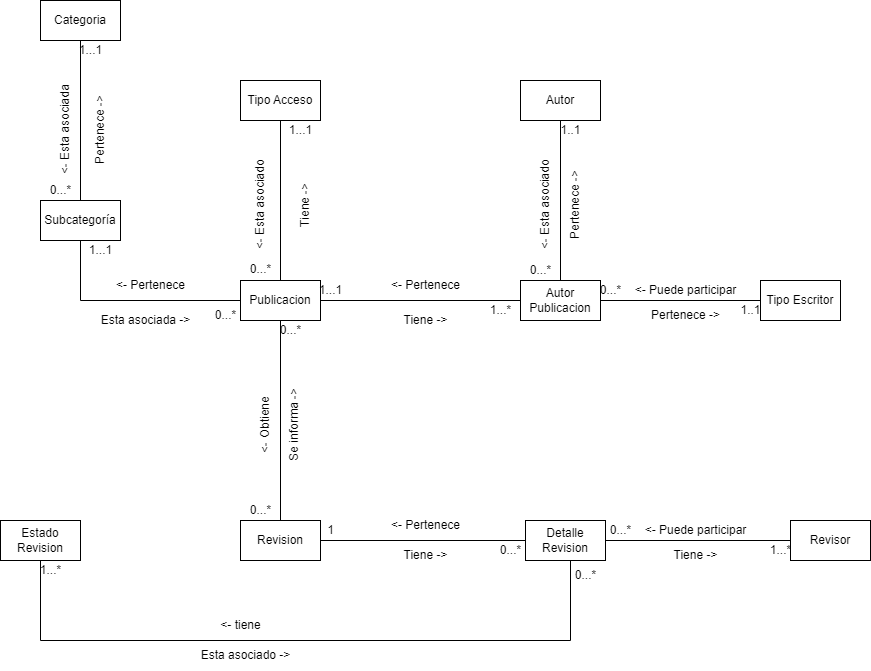

The diagram above was exported from draw.io. Its source (the exported page's mxGraphModel, read from the mxfile embedded in the PNG):
<mxGraphModel dx="840" dy="485" grid="1" gridSize="10" guides="1" tooltips="1" connect="1" arrows="1" fold="1" page="1" pageScale="1" pageWidth="827" pageHeight="1169" math="0" shadow="0">
  <root>
    <mxCell id="0" />
    <mxCell id="1" parent="0" />
    <mxCell id="TuXoHG9P_aCn5aTvi8Pr-5" style="edgeStyle=orthogonalEdgeStyle;rounded=0;orthogonalLoop=1;jettySize=auto;html=1;entryX=0.5;entryY=0;entryDx=0;entryDy=0;endArrow=none;endFill=0;" parent="1" source="TuXoHG9P_aCn5aTvi8Pr-1" target="TuXoHG9P_aCn5aTvi8Pr-4" edge="1">
      <mxGeometry relative="1" as="geometry" />
    </mxCell>
    <mxCell id="TuXoHG9P_aCn5aTvi8Pr-1" value="Tipo Acceso" style="rounded=0;whiteSpace=wrap;html=1;" parent="1" vertex="1">
      <mxGeometry x="360" y="360" width="80" height="40" as="geometry" />
    </mxCell>
    <mxCell id="TuXoHG9P_aCn5aTvi8Pr-15" style="edgeStyle=orthogonalEdgeStyle;rounded=0;orthogonalLoop=1;jettySize=auto;html=1;endArrow=none;endFill=0;" parent="1" source="TuXoHG9P_aCn5aTvi8Pr-2" target="TuXoHG9P_aCn5aTvi8Pr-3" edge="1">
      <mxGeometry relative="1" as="geometry" />
    </mxCell>
    <mxCell id="TuXoHG9P_aCn5aTvi8Pr-2" value="Categoria" style="rounded=0;whiteSpace=wrap;html=1;" parent="1" vertex="1">
      <mxGeometry x="160" y="280" width="80" height="40" as="geometry" />
    </mxCell>
    <mxCell id="TuXoHG9P_aCn5aTvi8Pr-10" style="edgeStyle=orthogonalEdgeStyle;rounded=0;orthogonalLoop=1;jettySize=auto;html=1;endArrow=none;endFill=0;" parent="1" source="TuXoHG9P_aCn5aTvi8Pr-3" target="TuXoHG9P_aCn5aTvi8Pr-4" edge="1">
      <mxGeometry relative="1" as="geometry">
        <Array as="points">
          <mxPoint x="200" y="580" />
        </Array>
      </mxGeometry>
    </mxCell>
    <mxCell id="TuXoHG9P_aCn5aTvi8Pr-3" value="Subcategoría" style="rounded=0;whiteSpace=wrap;html=1;" parent="1" vertex="1">
      <mxGeometry x="160" y="480" width="80" height="40" as="geometry" />
    </mxCell>
    <mxCell id="TuXoHG9P_aCn5aTvi8Pr-22" style="edgeStyle=orthogonalEdgeStyle;rounded=0;orthogonalLoop=1;jettySize=auto;html=1;endArrow=none;endFill=0;" parent="1" source="TuXoHG9P_aCn5aTvi8Pr-4" target="TuXoHG9P_aCn5aTvi8Pr-21" edge="1">
      <mxGeometry relative="1" as="geometry" />
    </mxCell>
    <mxCell id="7WLOLemxinbCiWHsrfj1-1" style="edgeStyle=orthogonalEdgeStyle;rounded=0;orthogonalLoop=1;jettySize=auto;html=1;endArrow=none;endFill=0;" edge="1" parent="1" source="TuXoHG9P_aCn5aTvi8Pr-4" target="TuXoHG9P_aCn5aTvi8Pr-41">
      <mxGeometry relative="1" as="geometry" />
    </mxCell>
    <mxCell id="TuXoHG9P_aCn5aTvi8Pr-4" value="Publicacion" style="rounded=0;whiteSpace=wrap;html=1;" parent="1" vertex="1">
      <mxGeometry x="360" y="560" width="80" height="40" as="geometry" />
    </mxCell>
    <mxCell id="TuXoHG9P_aCn5aTvi8Pr-6" value="&amp;lt;- Esta asociado" style="text;html=1;align=center;verticalAlign=middle;resizable=0;points=[];autosize=1;strokeColor=none;fillColor=none;rotation=-90;" parent="1" vertex="1">
      <mxGeometry x="325" y="470" width="110" height="30" as="geometry" />
    </mxCell>
    <mxCell id="TuXoHG9P_aCn5aTvi8Pr-7" value="0...*" style="text;html=1;align=center;verticalAlign=middle;resizable=0;points=[];autosize=1;strokeColor=none;fillColor=none;" parent="1" vertex="1">
      <mxGeometry x="360" y="534" width="40" height="30" as="geometry" />
    </mxCell>
    <mxCell id="TuXoHG9P_aCn5aTvi8Pr-8" value="Tiene -&amp;gt;" style="text;html=1;align=center;verticalAlign=middle;resizable=0;points=[];autosize=1;strokeColor=none;fillColor=none;rotation=-90;" parent="1" vertex="1">
      <mxGeometry x="390" y="470" width="70" height="30" as="geometry" />
    </mxCell>
    <mxCell id="TuXoHG9P_aCn5aTvi8Pr-9" value="1...1" style="text;html=1;align=center;verticalAlign=middle;resizable=0;points=[];autosize=1;strokeColor=none;fillColor=none;" parent="1" vertex="1">
      <mxGeometry x="395" y="395" width="50" height="30" as="geometry" />
    </mxCell>
    <mxCell id="TuXoHG9P_aCn5aTvi8Pr-11" value="Esta asociada -&amp;gt;" style="text;html=1;align=center;verticalAlign=middle;resizable=0;points=[];autosize=1;strokeColor=none;fillColor=none;rotation=0;" parent="1" vertex="1">
      <mxGeometry x="210" y="585" width="110" height="30" as="geometry" />
    </mxCell>
    <mxCell id="TuXoHG9P_aCn5aTvi8Pr-12" value="&amp;lt;- Pertenece" style="text;html=1;align=center;verticalAlign=middle;resizable=0;points=[];autosize=1;strokeColor=none;fillColor=none;rotation=0;" parent="1" vertex="1">
      <mxGeometry x="225" y="550" width="90" height="30" as="geometry" />
    </mxCell>
    <mxCell id="TuXoHG9P_aCn5aTvi8Pr-13" value="1...1" style="text;html=1;align=center;verticalAlign=middle;resizable=0;points=[];autosize=1;strokeColor=none;fillColor=none;" parent="1" vertex="1">
      <mxGeometry x="195" y="515" width="50" height="30" as="geometry" />
    </mxCell>
    <mxCell id="TuXoHG9P_aCn5aTvi8Pr-14" value="0...*" style="text;html=1;align=center;verticalAlign=middle;resizable=0;points=[];autosize=1;strokeColor=none;fillColor=none;" parent="1" vertex="1">
      <mxGeometry x="325" y="580" width="40" height="30" as="geometry" />
    </mxCell>
    <mxCell id="TuXoHG9P_aCn5aTvi8Pr-16" value="&amp;lt;- Esta asociada" style="text;html=1;align=center;verticalAlign=middle;resizable=0;points=[];autosize=1;strokeColor=none;fillColor=none;rotation=-90;" parent="1" vertex="1">
      <mxGeometry x="130" y="395" width="110" height="30" as="geometry" />
    </mxCell>
    <mxCell id="TuXoHG9P_aCn5aTvi8Pr-17" value="Pertenece -&amp;gt;" style="text;html=1;align=center;verticalAlign=middle;resizable=0;points=[];autosize=1;strokeColor=none;fillColor=none;rotation=-90;" parent="1" vertex="1">
      <mxGeometry x="175" y="395" width="90" height="30" as="geometry" />
    </mxCell>
    <mxCell id="TuXoHG9P_aCn5aTvi8Pr-18" value="1...1" style="text;html=1;align=center;verticalAlign=middle;resizable=0;points=[];autosize=1;strokeColor=none;fillColor=none;" parent="1" vertex="1">
      <mxGeometry x="185" y="315" width="50" height="30" as="geometry" />
    </mxCell>
    <mxCell id="TuXoHG9P_aCn5aTvi8Pr-19" value="0...*" style="text;html=1;align=center;verticalAlign=middle;resizable=0;points=[];autosize=1;strokeColor=none;fillColor=none;" parent="1" vertex="1">
      <mxGeometry x="160" y="455" width="40" height="30" as="geometry" />
    </mxCell>
    <mxCell id="TuXoHG9P_aCn5aTvi8Pr-23" style="edgeStyle=orthogonalEdgeStyle;rounded=0;orthogonalLoop=1;jettySize=auto;html=1;endArrow=none;endFill=0;" parent="1" source="TuXoHG9P_aCn5aTvi8Pr-20" target="TuXoHG9P_aCn5aTvi8Pr-21" edge="1">
      <mxGeometry relative="1" as="geometry">
        <Array as="points" />
      </mxGeometry>
    </mxCell>
    <mxCell id="TuXoHG9P_aCn5aTvi8Pr-20" value="Autor" style="rounded=0;whiteSpace=wrap;html=1;" parent="1" vertex="1">
      <mxGeometry x="640" y="360" width="80" height="40" as="geometry" />
    </mxCell>
    <mxCell id="TuXoHG9P_aCn5aTvi8Pr-36" style="edgeStyle=orthogonalEdgeStyle;rounded=0;orthogonalLoop=1;jettySize=auto;html=1;entryX=0;entryY=0.5;entryDx=0;entryDy=0;endArrow=none;endFill=0;" parent="1" source="TuXoHG9P_aCn5aTvi8Pr-21" target="TuXoHG9P_aCn5aTvi8Pr-35" edge="1">
      <mxGeometry relative="1" as="geometry" />
    </mxCell>
    <mxCell id="TuXoHG9P_aCn5aTvi8Pr-21" value="Autor Publicacion" style="rounded=0;whiteSpace=wrap;html=1;" parent="1" vertex="1">
      <mxGeometry x="640" y="560" width="80" height="40" as="geometry" />
    </mxCell>
    <mxCell id="TuXoHG9P_aCn5aTvi8Pr-24" value="&amp;lt;- Pertenece" style="text;html=1;align=center;verticalAlign=middle;resizable=0;points=[];autosize=1;strokeColor=none;fillColor=none;rotation=0;" parent="1" vertex="1">
      <mxGeometry x="500" y="550" width="90" height="30" as="geometry" />
    </mxCell>
    <mxCell id="TuXoHG9P_aCn5aTvi8Pr-25" value="1...1" style="text;html=1;align=center;verticalAlign=middle;resizable=0;points=[];autosize=1;strokeColor=none;fillColor=none;" parent="1" vertex="1">
      <mxGeometry x="425" y="555" width="50" height="30" as="geometry" />
    </mxCell>
    <mxCell id="TuXoHG9P_aCn5aTvi8Pr-26" value="Tiene -&amp;gt;" style="text;html=1;align=center;verticalAlign=middle;resizable=0;points=[];autosize=1;strokeColor=none;fillColor=none;rotation=0;" parent="1" vertex="1">
      <mxGeometry x="510" y="585" width="70" height="30" as="geometry" />
    </mxCell>
    <mxCell id="TuXoHG9P_aCn5aTvi8Pr-27" value="1...*" style="text;html=1;align=center;verticalAlign=middle;resizable=0;points=[];autosize=1;strokeColor=none;fillColor=none;" parent="1" vertex="1">
      <mxGeometry x="600" y="575" width="40" height="30" as="geometry" />
    </mxCell>
    <mxCell id="TuXoHG9P_aCn5aTvi8Pr-29" value="&amp;lt;- Esta asociado" style="text;html=1;align=center;verticalAlign=middle;resizable=0;points=[];autosize=1;strokeColor=none;fillColor=none;rotation=-90;" parent="1" vertex="1">
      <mxGeometry x="610" y="470" width="110" height="30" as="geometry" />
    </mxCell>
    <mxCell id="TuXoHG9P_aCn5aTvi8Pr-32" value="Pertenece -&amp;gt;" style="text;html=1;align=center;verticalAlign=middle;resizable=0;points=[];autosize=1;strokeColor=none;fillColor=none;rotation=-90;" parent="1" vertex="1">
      <mxGeometry x="650" y="470" width="90" height="30" as="geometry" />
    </mxCell>
    <mxCell id="TuXoHG9P_aCn5aTvi8Pr-33" value="1..1" style="text;html=1;align=center;verticalAlign=middle;resizable=0;points=[];autosize=1;strokeColor=none;fillColor=none;" parent="1" vertex="1">
      <mxGeometry x="670" y="395" width="40" height="30" as="geometry" />
    </mxCell>
    <mxCell id="TuXoHG9P_aCn5aTvi8Pr-34" value="0...*" style="text;html=1;align=center;verticalAlign=middle;resizable=0;points=[];autosize=1;strokeColor=none;fillColor=none;" parent="1" vertex="1">
      <mxGeometry x="640" y="535" width="40" height="30" as="geometry" />
    </mxCell>
    <mxCell id="TuXoHG9P_aCn5aTvi8Pr-35" value="Tipo Escritor" style="rounded=0;whiteSpace=wrap;html=1;" parent="1" vertex="1">
      <mxGeometry x="880" y="560" width="80" height="40" as="geometry" />
    </mxCell>
    <mxCell id="TuXoHG9P_aCn5aTvi8Pr-37" value="&amp;lt;- Puede participar" style="text;html=1;align=center;verticalAlign=middle;resizable=0;points=[];autosize=1;strokeColor=none;fillColor=none;rotation=0;" parent="1" vertex="1">
      <mxGeometry x="740" y="555" width="130" height="30" as="geometry" />
    </mxCell>
    <mxCell id="TuXoHG9P_aCn5aTvi8Pr-38" value="0...*" style="text;html=1;align=center;verticalAlign=middle;resizable=0;points=[];autosize=1;strokeColor=none;fillColor=none;" parent="1" vertex="1">
      <mxGeometry x="710" y="555" width="40" height="30" as="geometry" />
    </mxCell>
    <mxCell id="TuXoHG9P_aCn5aTvi8Pr-39" value="Pertenece -&amp;gt;" style="text;html=1;align=center;verticalAlign=middle;resizable=0;points=[];autosize=1;strokeColor=none;fillColor=none;rotation=0;" parent="1" vertex="1">
      <mxGeometry x="760" y="580" width="90" height="30" as="geometry" />
    </mxCell>
    <mxCell id="TuXoHG9P_aCn5aTvi8Pr-40" value="1..1" style="text;html=1;align=center;verticalAlign=middle;resizable=0;points=[];autosize=1;strokeColor=none;fillColor=none;" parent="1" vertex="1">
      <mxGeometry x="850" y="575" width="40" height="30" as="geometry" />
    </mxCell>
    <mxCell id="TuXoHG9P_aCn5aTvi8Pr-48" style="edgeStyle=orthogonalEdgeStyle;rounded=0;orthogonalLoop=1;jettySize=auto;html=1;endArrow=none;endFill=0;" parent="1" source="TuXoHG9P_aCn5aTvi8Pr-41" target="TuXoHG9P_aCn5aTvi8Pr-43" edge="1">
      <mxGeometry relative="1" as="geometry" />
    </mxCell>
    <mxCell id="TuXoHG9P_aCn5aTvi8Pr-41" value="Revision" style="rounded=0;whiteSpace=wrap;html=1;" parent="1" vertex="1">
      <mxGeometry x="360" y="800" width="80" height="40" as="geometry" />
    </mxCell>
    <mxCell id="TuXoHG9P_aCn5aTvi8Pr-45" style="edgeStyle=orthogonalEdgeStyle;rounded=0;orthogonalLoop=1;jettySize=auto;html=1;endArrow=none;endFill=0;" parent="1" source="TuXoHG9P_aCn5aTvi8Pr-42" target="TuXoHG9P_aCn5aTvi8Pr-43" edge="1">
      <mxGeometry relative="1" as="geometry">
        <Array as="points">
          <mxPoint x="160" y="920" />
          <mxPoint x="690" y="920" />
        </Array>
      </mxGeometry>
    </mxCell>
    <mxCell id="TuXoHG9P_aCn5aTvi8Pr-42" value="Estado Revision" style="rounded=0;whiteSpace=wrap;html=1;" parent="1" vertex="1">
      <mxGeometry x="120" y="800" width="80" height="40" as="geometry" />
    </mxCell>
    <mxCell id="TuXoHG9P_aCn5aTvi8Pr-43" value="Detalle Revision" style="rounded=0;whiteSpace=wrap;html=1;" parent="1" vertex="1">
      <mxGeometry x="645" y="800" width="80" height="40" as="geometry" />
    </mxCell>
    <mxCell id="7WLOLemxinbCiWHsrfj1-2" style="edgeStyle=orthogonalEdgeStyle;rounded=0;orthogonalLoop=1;jettySize=auto;html=1;endArrow=none;endFill=0;" edge="1" parent="1" source="TuXoHG9P_aCn5aTvi8Pr-44" target="TuXoHG9P_aCn5aTvi8Pr-43">
      <mxGeometry relative="1" as="geometry" />
    </mxCell>
    <mxCell id="TuXoHG9P_aCn5aTvi8Pr-44" value="Revisor" style="rounded=0;whiteSpace=wrap;html=1;" parent="1" vertex="1">
      <mxGeometry x="910" y="800" width="80" height="40" as="geometry" />
    </mxCell>
    <mxCell id="TuXoHG9P_aCn5aTvi8Pr-46" value="&amp;lt;- tiene" style="text;html=1;align=center;verticalAlign=middle;resizable=0;points=[];autosize=1;strokeColor=none;fillColor=none;rotation=0;" parent="1" vertex="1">
      <mxGeometry x="330" y="890" width="60" height="30" as="geometry" />
    </mxCell>
    <mxCell id="TuXoHG9P_aCn5aTvi8Pr-47" value="Esta asociado -&amp;gt;" style="text;html=1;align=center;verticalAlign=middle;resizable=0;points=[];autosize=1;strokeColor=none;fillColor=none;rotation=0;" parent="1" vertex="1">
      <mxGeometry x="310" y="920" width="110" height="30" as="geometry" />
    </mxCell>
    <mxCell id="TuXoHG9P_aCn5aTvi8Pr-49" value="0...*" style="text;html=1;align=center;verticalAlign=middle;resizable=0;points=[];autosize=1;strokeColor=none;fillColor=none;" parent="1" vertex="1">
      <mxGeometry x="685" y="840" width="40" height="30" as="geometry" />
    </mxCell>
    <mxCell id="7WLOLemxinbCiWHsrfj1-3" value="&amp;lt;- Obtiene" style="text;html=1;align=center;verticalAlign=middle;resizable=0;points=[];autosize=1;strokeColor=none;fillColor=none;rotation=-90;" vertex="1" parent="1">
      <mxGeometry x="345" y="690" width="80" height="30" as="geometry" />
    </mxCell>
    <mxCell id="7WLOLemxinbCiWHsrfj1-5" value="0...*" style="text;html=1;align=center;verticalAlign=middle;resizable=0;points=[];autosize=1;strokeColor=none;fillColor=none;" vertex="1" parent="1">
      <mxGeometry x="360" y="775" width="40" height="30" as="geometry" />
    </mxCell>
    <mxCell id="7WLOLemxinbCiWHsrfj1-6" value="Se informa -&amp;gt;" style="text;html=1;align=center;verticalAlign=middle;resizable=0;points=[];autosize=1;strokeColor=none;fillColor=none;rotation=-90;" vertex="1" parent="1">
      <mxGeometry x="364" y="690" width="100" height="30" as="geometry" />
    </mxCell>
    <mxCell id="7WLOLemxinbCiWHsrfj1-7" value="0...*" style="text;html=1;align=center;verticalAlign=middle;resizable=0;points=[];autosize=1;strokeColor=none;fillColor=none;" vertex="1" parent="1">
      <mxGeometry x="390" y="595" width="40" height="30" as="geometry" />
    </mxCell>
    <mxCell id="7WLOLemxinbCiWHsrfj1-8" value="Tiene -&amp;gt;" style="text;html=1;align=center;verticalAlign=middle;resizable=0;points=[];autosize=1;strokeColor=none;fillColor=none;rotation=0;" vertex="1" parent="1">
      <mxGeometry x="510" y="820" width="70" height="30" as="geometry" />
    </mxCell>
    <mxCell id="7WLOLemxinbCiWHsrfj1-9" value="0...*" style="text;html=1;align=center;verticalAlign=middle;resizable=0;points=[];autosize=1;strokeColor=none;fillColor=none;" vertex="1" parent="1">
      <mxGeometry x="610" y="815" width="40" height="30" as="geometry" />
    </mxCell>
    <mxCell id="7WLOLemxinbCiWHsrfj1-10" value="&amp;lt;- Pertenece" style="text;html=1;align=center;verticalAlign=middle;resizable=0;points=[];autosize=1;strokeColor=none;fillColor=none;rotation=0;" vertex="1" parent="1">
      <mxGeometry x="500" y="790" width="90" height="30" as="geometry" />
    </mxCell>
    <mxCell id="7WLOLemxinbCiWHsrfj1-11" value="1" style="text;html=1;align=center;verticalAlign=middle;resizable=0;points=[];autosize=1;strokeColor=none;fillColor=none;" vertex="1" parent="1">
      <mxGeometry x="435" y="795" width="30" height="30" as="geometry" />
    </mxCell>
    <mxCell id="7WLOLemxinbCiWHsrfj1-12" value="Tiene -&amp;gt;" style="text;html=1;align=center;verticalAlign=middle;resizable=0;points=[];autosize=1;strokeColor=none;fillColor=none;rotation=0;" vertex="1" parent="1">
      <mxGeometry x="780" y="820" width="70" height="30" as="geometry" />
    </mxCell>
    <mxCell id="7WLOLemxinbCiWHsrfj1-13" value="1...*" style="text;html=1;align=center;verticalAlign=middle;resizable=0;points=[];autosize=1;strokeColor=none;fillColor=none;" vertex="1" parent="1">
      <mxGeometry x="880" y="815" width="40" height="30" as="geometry" />
    </mxCell>
    <mxCell id="7WLOLemxinbCiWHsrfj1-14" value="&amp;lt;- Puede participar" style="text;html=1;align=center;verticalAlign=middle;resizable=0;points=[];autosize=1;strokeColor=none;fillColor=none;rotation=0;" vertex="1" parent="1">
      <mxGeometry x="750" y="795" width="130" height="30" as="geometry" />
    </mxCell>
    <mxCell id="7WLOLemxinbCiWHsrfj1-15" value="0...*" style="text;html=1;align=center;verticalAlign=middle;resizable=0;points=[];autosize=1;strokeColor=none;fillColor=none;" vertex="1" parent="1">
      <mxGeometry x="720" y="795" width="40" height="30" as="geometry" />
    </mxCell>
    <mxCell id="7WLOLemxinbCiWHsrfj1-16" value="1...*" style="text;html=1;align=center;verticalAlign=middle;resizable=0;points=[];autosize=1;strokeColor=none;fillColor=none;" vertex="1" parent="1">
      <mxGeometry x="150" y="835" width="40" height="30" as="geometry" />
    </mxCell>
  </root>
</mxGraphModel>